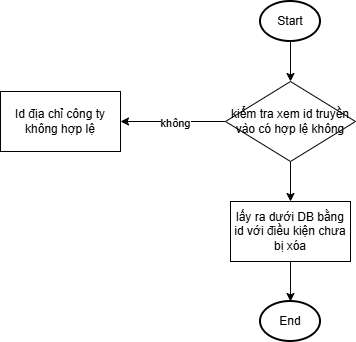

The diagram above was exported from draw.io. Its source (the exported page's mxGraphModel, read from the mxfile embedded in the PNG):
<mxGraphModel dx="525" dy="824" grid="1" gridSize="10" guides="1" tooltips="1" connect="1" arrows="1" fold="1" page="1" pageScale="1" pageWidth="850" pageHeight="1100" math="0" shadow="0">
  <root>
    <mxCell id="0" />
    <mxCell id="1" parent="0" />
    <mxCell id="G0EkBtzB_IHKVHXAtOJ9-6" edge="1" parent="1" source="G0EkBtzB_IHKVHXAtOJ9-1" style="edgeStyle=orthogonalEdgeStyle;rounded=0;orthogonalLoop=1;jettySize=auto;html=1;exitX=0.5;exitY=1;exitDx=0;exitDy=0;exitPerimeter=0;entryX=0.5;entryY=0;entryDx=0;entryDy=0;" target="G0EkBtzB_IHKVHXAtOJ9-5">
      <mxGeometry relative="1" as="geometry" />
    </mxCell>
    <mxCell id="G0EkBtzB_IHKVHXAtOJ9-1" parent="1" style="strokeWidth=2;html=1;shape=mxgraph.flowchart.start_2;whiteSpace=wrap;" value="Start" vertex="1">
      <mxGeometry height="40" width="60" x="440" y="70" as="geometry" />
    </mxCell>
    <mxCell id="G0EkBtzB_IHKVHXAtOJ9-2" parent="1" style="rounded=0;whiteSpace=wrap;html=1;" value="Id địa chỉ công ty không hợp lệ" vertex="1">
      <mxGeometry height="60" width="120" x="180" y="160" as="geometry" />
    </mxCell>
    <mxCell id="G0EkBtzB_IHKVHXAtOJ9-7" edge="1" parent="1" source="G0EkBtzB_IHKVHXAtOJ9-5" style="edgeStyle=orthogonalEdgeStyle;rounded=0;orthogonalLoop=1;jettySize=auto;html=1;exitX=0;exitY=0.5;exitDx=0;exitDy=0;entryX=1;entryY=0.5;entryDx=0;entryDy=0;" target="G0EkBtzB_IHKVHXAtOJ9-2">
      <mxGeometry relative="1" as="geometry" />
    </mxCell>
    <mxCell id="G0EkBtzB_IHKVHXAtOJ9-8" connectable="0" parent="G0EkBtzB_IHKVHXAtOJ9-7" style="edgeLabel;html=1;align=center;verticalAlign=middle;resizable=0;points=[];" value="không" vertex="1">
      <mxGeometry relative="1" x="-0.0286" y="1" as="geometry">
        <mxPoint as="offset" />
      </mxGeometry>
    </mxCell>
    <mxCell id="G0EkBtzB_IHKVHXAtOJ9-10" edge="1" parent="1" source="G0EkBtzB_IHKVHXAtOJ9-5" style="edgeStyle=orthogonalEdgeStyle;rounded=0;orthogonalLoop=1;jettySize=auto;html=1;exitX=0.5;exitY=1;exitDx=0;exitDy=0;" target="G0EkBtzB_IHKVHXAtOJ9-9">
      <mxGeometry relative="1" as="geometry" />
    </mxCell>
    <mxCell id="G0EkBtzB_IHKVHXAtOJ9-5" parent="1" style="rhombus;whiteSpace=wrap;html=1;" value="kiểm tra xem id truyền vào có hợp lệ không" vertex="1">
      <mxGeometry height="80" width="130" x="405" y="150" as="geometry" />
    </mxCell>
    <mxCell id="G0EkBtzB_IHKVHXAtOJ9-12" edge="1" parent="1" source="G0EkBtzB_IHKVHXAtOJ9-9" style="edgeStyle=orthogonalEdgeStyle;rounded=0;orthogonalLoop=1;jettySize=auto;html=1;exitX=0.5;exitY=1;exitDx=0;exitDy=0;" target="G0EkBtzB_IHKVHXAtOJ9-11">
      <mxGeometry relative="1" as="geometry" />
    </mxCell>
    <mxCell id="G0EkBtzB_IHKVHXAtOJ9-9" parent="1" style="rounded=0;whiteSpace=wrap;html=1;" value="lấy ra dưới DB bằng id với điều kiện chưa bị xóa" vertex="1">
      <mxGeometry height="60" width="120" x="410" y="270" as="geometry" />
    </mxCell>
    <mxCell id="G0EkBtzB_IHKVHXAtOJ9-11" parent="1" style="strokeWidth=2;html=1;shape=mxgraph.flowchart.start_2;whiteSpace=wrap;" value="End" vertex="1">
      <mxGeometry height="40" width="60" x="440" y="370" as="geometry" />
    </mxCell>
  </root>
</mxGraphModel>